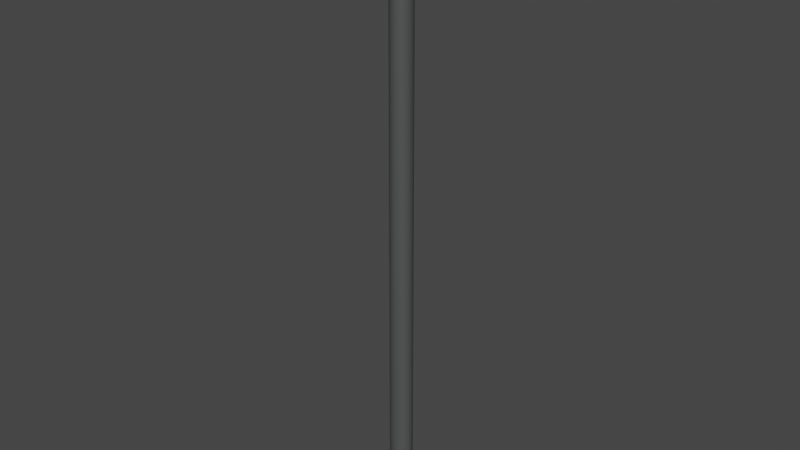 # Source: Arena.blend  (saved by Blender 3.2.14; exported with 4.5.12 LTS)
import bpy
from mathutils import Matrix  # noqa: F401  (used for matrix-valued properties, if any)

bpy.ops.wm.read_factory_settings(use_empty=True)
scene = bpy.context.scene
scene.name = 'Scene'

# ---- collections
col_collection = bpy.data.collections.new('Collection'); scene.collection.children.link(col_collection)

# ---- materials (node trees are filled in below, after node groups)
mat_material = bpy.data.materials.new('Material')
mat_material.alpha_threshold = 0.0
mat_material.use_transparent_shadow = False
mat_material.roughness = 0.5
mat_material.line_color = (0.0, 0.0, 0.0, 1.0)

# ---- material node trees
mat_material.use_nodes = True; mat_material.node_tree.nodes.clear()
_N = mat_material.node_tree.nodes; _L = mat_material.node_tree.links
n0 = _N.new('ShaderNodeOutputMaterial'); n0.name = 'Material Output'; n0.location = (300, 300)
n1 = _N.new('ShaderNodeBsdfPrincipled'); n1.name = 'Principled BSDF'; n1.location = (10, 300)
n1.distribution = 'GGX'
n1.subsurface_method = 'RANDOM_WALK_SKIN'
n1.inputs[0].default_value = (0.07398, 0.08001, 0.07547, 1.0)
n1.inputs[3].default_value = 1.45
n1.inputs[27].default_value = (0.0, 0.0, 0.0, 1.0)
n1.inputs[28].default_value = 1.0
_L.new(n1.outputs[0], n0.inputs[0])
n0.is_active_output = True

# ---- world
world_world = bpy.data.worlds.new('World'); scene.world = world_world
world_world.use_nodes = True; world_world.node_tree.nodes.clear()
_N = world_world.node_tree.nodes; _L = world_world.node_tree.links
n0 = _N.new('ShaderNodeOutputWorld'); n0.name = 'World Output'; n0.location = (300, 300)
n1 = _N.new('ShaderNodeBackground'); n1.name = 'Background'; n1.location = (10, 300)
n1.inputs[0].default_value = (0.05088, 0.05088, 0.05088, 1.0)
_L.new(n1.outputs[0], n0.inputs[0])
n0.is_active_output = True
world_world.color = (0.05088, 0.05088, 0.05088)
world_world.use_sun_shadow = False
world_world.sun_shadow_jitter_overblur = 0.0

# ---- meshes
me_cube = bpy.data.meshes.new('Cube')
me_cube.from_pydata([(38.84, 43.96, 4.862), (38.84, 43.96, -4.862), (44.63, -36.9, 4.862), (44.63, -36.9, -4.862), (-43.63, 36.9, 4.862), (-43.63, 36.9, -4.862), (-37.61, -44.0, 4.862), (-37.61, -44.0, -4.862), (-37.41, 44.12, -4.862), (37.41, -44.12, 4.862), (37.41, -44.12, -4.862), (-43.48, -35.82, -4.862), (-43.48, -35.82, 4.862), (44.25, 37.55, 4.862), (44.25, 37.55, -4.862), (-37.41, 44.12, 4.862), (1.499, 13.24, 4.862), (1.499, 40.15, 657.2), (4.048, 13.01, 4.862), (9.366, 39.4, 657.2), (6.499, 12.31, 4.862), (16.93, 37.17, 657.2), (8.758, 11.19, 4.862), (23.9, 33.56, 657.2), (10.74, 9.671, 4.862), (30.02, 28.7, 657.2), (12.36, 7.823, 4.862), (35.03, 22.77, 657.2), (13.57, 5.714, 4.862), (38.76, 16.01, 657.2), (14.31, 3.426, 4.862), (41.05, 8.675, 657.2), (14.57, 1.047, 4.862), (41.83, 1.047, 657.2), (14.31, -1.332, 4.862), (41.05, -6.581, 657.2), (13.57, -3.62, 4.862), (38.76, -13.92, 657.2), (12.36, -5.729, 4.862), (35.03, -20.68, 657.2), (10.74, -7.577, 4.862), (30.02, -26.6, 657.2), (8.758, -9.094, 4.862), (23.9, -31.47, 657.2), (6.499, -10.22, 4.862), (16.93, -35.08, 657.2), (4.048, -10.91, 4.862), (9.366, -37.3, 657.2), (1.499, -11.15, 4.862), (1.499, -38.06, 657.2), (-1.05, -10.91, 4.862), (-6.369, -37.3, 657.2), (-3.502, -10.22, 4.862), (-13.93, -35.08, 657.2), (-5.761, -9.094, 4.862), (-20.91, -31.47, 657.2), (-7.741, -7.577, 4.862), (-27.02, -26.6, 657.2), (-9.366, -5.729, 4.862), (-32.03, -20.68, 657.2), (-10.57, -3.62, 4.862), (-35.76, -13.92, 657.2), (-11.32, -1.332, 4.862), (-38.05, -6.581, 657.2), (-11.57, 1.047, 4.862), (-38.83, 1.047, 657.2), (-11.32, 3.426, 4.862), (-38.05, 8.675, 657.2), (-10.57, 5.714, 4.862), (-35.76, 16.01, 657.2), (-9.366, 7.823, 4.862), (-32.03, 22.77, 657.2), (-7.741, 9.671, 4.862), (-27.02, 28.7, 657.2), (-5.761, 11.19, 4.862), (-20.91, 33.56, 657.2), (-3.502, 12.31, 4.862), (-13.93, 37.17, 657.2), (-1.05, 13.01, 4.862), (-6.369, 39.4, 657.2), (-43.6, 24.81, 4.862), (-28.34, -22.79, 4.862), (-28.34, -23.64, 5.571), (-26.5, -22.94, 4.862), (-26.7, -23.78, 5.571), (-24.73, -23.4, 4.862), (-25.11, -24.18, 5.571), (-23.1, -24.14, 4.862), (-23.66, -24.84, 5.571), (-21.67, -25.13, 4.862), (-22.38, -25.73, 5.571), (-20.5, -26.34, 4.862), (-21.33, -26.81, 5.571), (-19.63, -27.73, 4.862), (-20.55, -28.05, 5.571), (-19.09, -29.23, 4.862), (-20.07, -29.39, 5.571), (-18.91, -30.79, 4.862), (-19.91, -30.79, 5.571), (-19.09, -32.35, 4.862), (-20.07, -32.18, 5.571), (-19.63, -33.85, 4.862), (-20.55, -33.52, 5.571), (-20.5, -35.23, 4.862), (-21.33, -34.76, 5.571), (-21.67, -36.44, 4.862), (-22.38, -35.84, 5.571), (-23.1, -37.43, 4.862), (-23.66, -36.73, 5.571), (-24.73, -38.17, 4.862), (-25.11, -37.39, 5.571), (-26.5, -38.63, 4.862), (-26.7, -37.79, 5.571), (-28.34, -38.78, 4.862), (-28.34, -37.93, 5.571), (-30.18, -38.63, 4.862), (-29.99, -37.79, 5.571), (-31.95, -38.17, 4.862), (-31.57, -37.39, 5.571), (-33.58, -37.43, 4.862), (-33.02, -36.73, 5.571), (-35.01, -36.44, 4.862), (-34.3, -35.84, 5.571), (-36.18, -35.23, 4.862), (-35.35, -34.76, 5.571), (-37.05, -33.85, 4.862), (-36.13, -33.52, 5.571), (-37.59, -32.35, 4.862), (-36.61, -32.18, 5.571), (-37.77, -30.79, 4.862), (-36.77, -30.79, 5.571), (-37.59, -29.23, 4.862), (-36.61, -29.39, 5.571), (-37.05, -27.73, 4.862), (-36.13, -28.05, 5.571), (-36.18, -26.34, 4.862), (-35.35, -26.81, 5.571), (-35.01, -25.13, 4.862), (-34.3, -25.73, 5.571), (-33.58, -24.14, 4.862), (-33.02, -24.84, 5.571), (-31.95, -23.4, 4.862), (-31.57, -24.18, 5.571), (-30.18, -22.94, 4.862), (-29.99, -23.78, 5.571), (31.4, -18.76, 4.862), (31.4, -19.73, 5.619), (33.06, -18.94, 4.862), (32.89, -19.89, 5.619), (34.67, -19.46, 4.862), (34.32, -20.36, 5.619), (36.15, -20.31, 4.862), (35.64, -21.12, 5.619), (37.44, -21.46, 4.862), (36.8, -22.15, 5.619), (38.51, -22.85, 4.862), (37.75, -23.4, 5.619), (39.3, -24.45, 4.862), (38.46, -24.82, 5.619), (39.78, -26.17, 4.862), (38.89, -26.36, 5.619), (39.95, -27.97, 4.862), (39.04, -27.97, 5.619), (39.78, -29.77, 4.862), (38.89, -29.58, 5.619), (39.3, -31.5, 4.862), (38.46, -31.12, 5.619), (38.51, -33.09, 4.862), (37.75, -32.55, 5.619), (37.44, -34.49, 4.862), (36.8, -33.8, 5.619), (36.15, -35.63, 4.862), (35.64, -34.82, 5.619), (34.67, -36.48, 4.862), (34.32, -35.58, 5.619), (33.06, -37.01, 4.862), (32.89, -36.05, 5.619), (31.4, -37.18, 4.862), (31.4, -36.21, 5.619), (29.73, -37.01, 4.862), (29.9, -36.05, 5.619), (28.12, -36.48, 4.862), (28.47, -35.58, 5.619), (26.65, -35.63, 4.862), (27.15, -34.82, 5.619), (25.35, -34.49, 4.862), (25.99, -33.8, 5.619), (24.29, -33.09, 4.862), (25.04, -32.55, 5.619), (23.5, -31.5, 4.862), (24.33, -31.12, 5.619), (23.01, -29.77, 4.862), (23.9, -29.58, 5.619), (22.85, -27.97, 4.862), (23.75, -27.97, 5.619), (23.01, -26.17, 4.862), (23.9, -26.36, 5.619), (23.5, -24.45, 4.862), (24.33, -24.82, 5.619), (24.29, -22.85, 4.862), (25.04, -23.4, 5.619), (25.35, -21.46, 4.862), (25.99, -22.15, 5.619), (26.65, -20.31, 4.862), (27.15, -21.12, 5.619), (28.12, -19.46, 4.862), (28.47, -20.36, 5.619), (29.73, -18.94, 4.862), (29.9, -19.89, 5.619), (30.16, 36.94, 4.862), (30.16, 35.38, 5.485), (31.61, 36.75, 4.862), (31.38, 35.22, 5.485), (33.0, 36.2, 4.862), (32.54, 34.75, 5.485), (34.27, 35.29, 4.862), (33.62, 33.99, 5.485), (35.4, 34.07, 4.862), (34.56, 32.96, 5.485), (36.32, 32.58, 4.862), (35.34, 31.71, 5.485), (37.0, 30.88, 4.862), (35.91, 30.29, 5.485), (37.42, 29.04, 4.862), (36.27, 28.74, 5.485), (37.56, 27.13, 4.862), (36.39, 27.13, 5.485), (37.42, 25.21, 4.862), (36.27, 25.52, 5.485), (37.0, 23.37, 4.862), (35.91, 23.97, 5.485), (36.32, 21.68, 4.862), (35.34, 22.54, 5.485), (35.4, 20.19, 4.862), (34.56, 21.29, 5.485), (34.27, 18.97, 4.862), (33.62, 20.27, 5.485), (33.0, 18.06, 4.862), (32.54, 19.5, 5.485), (31.61, 17.5, 4.862), (31.38, 19.04, 5.485), (30.16, 17.32, 4.862), (30.16, 18.88, 5.485), (28.72, 17.5, 4.862), (28.95, 19.04, 5.485), (27.33, 18.06, 4.862), (27.78, 19.5, 5.485), (26.05, 18.97, 4.862), (26.71, 20.27, 5.485), (24.93, 20.19, 4.862), (25.76, 21.29, 5.485), (24.01, 21.68, 4.862), (24.99, 22.54, 5.485), (23.33, 23.37, 4.862), (24.41, 23.97, 5.485), (22.91, 25.21, 4.862), (24.06, 25.52, 5.485), (22.76, 27.13, 4.862), (23.94, 27.13, 5.485), (22.91, 29.04, 4.862), (24.06, 28.74, 5.485), (23.33, 30.88, 4.862), (24.41, 30.29, 5.485), (24.01, 32.58, 4.862), (24.99, 31.71, 5.485), (24.93, 34.07, 4.862), (25.76, 32.96, 5.485), (26.05, 35.29, 4.862), (26.71, 33.99, 5.485), (27.33, 36.2, 4.862), (27.78, 34.75, 5.485), (28.72, 36.75, 4.862), (28.95, 35.22, 5.485), (-27.98, 37.82, 4.862), (-27.98, 36.41, 5.736), (-25.92, 37.64, 4.862), (-26.22, 36.25, 5.736), (-23.94, 37.1, 4.862), (-24.53, 35.79, 5.736), (-22.11, 36.21, 4.862), (-22.98, 35.03, 5.736), (-20.51, 35.02, 4.862), (-21.62, 34.02, 5.736), (-19.2, 33.57, 4.862), (-20.5, 32.79, 5.736), (-18.23, 31.92, 4.862), (-19.67, 31.38, 5.736), (-17.62, 30.12, 4.862), (-19.16, 29.85, 5.736), (-17.42, 28.26, 4.862), (-18.98, 28.26, 5.736), (-17.62, 26.39, 4.862), (-19.16, 26.67, 5.736), (-18.23, 24.6, 4.862), (-19.67, 25.14, 5.736), (-19.2, 22.94, 4.862), (-20.5, 23.73, 5.736), (-20.51, 21.49, 4.862), (-21.62, 22.49, 5.736), (-22.11, 20.3, 4.862), (-22.98, 21.48, 5.736), (-23.94, 19.42, 4.862), (-24.53, 20.73, 5.736), (-25.92, 18.88, 4.862), (-26.22, 20.26, 5.736), (-27.98, 18.69, 4.862), (-27.98, 20.11, 5.736), (-30.03, 18.88, 4.862), (-29.73, 20.26, 5.736), (-32.01, 19.42, 4.862), (-31.42, 20.73, 5.736), (-33.84, 20.3, 4.862), (-32.97, 21.48, 5.736), (-35.44, 21.49, 4.862), (-34.33, 22.49, 5.736), (-36.75, 22.94, 4.862), (-35.45, 23.73, 5.736), (-37.73, 24.6, 4.862), (-36.28, 25.14, 5.736), (-38.33, 26.39, 4.862), (-36.8, 26.67, 5.736), (-38.53, 28.26, 4.862), (-36.97, 28.26, 5.736), (-38.33, 30.12, 4.862), (-36.8, 29.85, 5.736), (-37.73, 31.92, 4.862), (-36.28, 31.38, 5.736), (-36.75, 33.57, 4.862), (-35.45, 32.79, 5.736), (-35.44, 35.02, 4.862), (-34.33, 34.02, 5.736), (-33.84, 36.21, 4.862), (-32.97, 35.03, 5.736), (-32.01, 37.1, 4.862), (-31.42, 35.79, 5.736), (-30.03, 37.64, 4.862), (-29.73, 36.25, 5.736), (-43.58, 17.65, 4.862), (-43.53, -25.58, 4.862), (-43.54, -19.19, 4.862), (25.8, 44.0, 4.862), (18.62, 44.03, 4.862), (-25.66, 44.13, 4.862), (-19.3, 44.1, 4.862), (44.56, -24.58, 4.862), (44.5, -17.48, 4.862), (44.31, 26.78, 4.862), (44.36, 20.31, 4.862), (-24.9, -44.04, 4.862), (-17.74, -44.06, 4.862), (-0.7593, 12.9, 648.8), (-2.931, 12.21, 648.8), (-4.932, 11.1, 648.8), (-6.686, 9.594, 648.8), (-8.125, 7.762, 648.8), (-9.195, 5.672, 648.8), (-9.853, 3.405, 648.8), (-10.08, 1.047, 648.8), (-9.853, -1.311, 648.8), (-9.195, -3.578, 648.8), (-8.125, -5.668, 648.8), (-6.686, -7.5, 648.8), (-4.932, -9.003, 648.8), (-2.931, -10.12, 648.8), (-0.7593, -10.81, 648.8), (1.499, -11.04, 648.8), (3.757, -10.81, 648.8), (5.928, -10.12, 648.8), (7.929, -9.003, 648.8), (9.683, -7.5, 648.8), (11.12, -5.668, 648.8), (12.19, -3.578, 648.8), (12.85, -1.311, 648.8), (13.07, 1.047, 648.8), (12.85, 3.405, 648.8), (12.19, 5.672, 648.8), (11.12, 7.762, 648.8), (9.683, 9.594, 648.8), (7.929, 11.1, 648.8), (5.928, 12.21, 648.8), (3.757, 12.9, 648.8), (1.499, 13.13, 648.8), (1.499, 40.15, 658.2), (9.366, 39.4, 658.2), (16.93, 37.17, 658.2), (23.9, 33.56, 658.2), (30.02, 28.7, 658.2), (35.03, 22.77, 658.2), (38.76, 16.01, 658.2), (41.05, 8.675, 658.2), (41.83, 1.047, 658.2), (41.05, -6.581, 658.2), (38.76, -13.92, 658.2), (35.03, -20.68, 658.2), (30.02, -26.6, 658.2), (23.9, -31.47, 658.2), (16.93, -35.08, 658.2), (9.366, -37.3, 658.2), (1.499, -38.06, 658.2), (-6.369, -37.3, 658.2), (-13.93, -35.08, 658.2), (-20.91, -31.47, 658.2), (-27.02, -26.6, 658.2), (-32.03, -20.68, 658.2), (-35.76, -13.92, 658.2), (-38.05, -6.581, 658.2), (-38.83, 1.047, 658.2), (-38.05, 8.675, 658.2), (-35.76, 16.01, 658.2), (-32.03, 22.77, 658.2), (-27.02, 28.7, 658.2), (-20.91, 33.56, 658.2), (-13.93, 37.17, 658.2), (-6.369, 39.4, 658.2), (1.499, 10.31, 659.0), (3.363, 10.14, 659.0), (5.156, 9.609, 659.0), (6.809, 8.752, 659.0), (8.257, 7.6, 659.0), (9.446, 6.196, 659.0), (10.33, 4.593, 659.0), (10.87, 2.855, 659.0), (11.06, 1.047, 659.0), (10.87, -0.7609, 659.0), (10.33, -2.499, 659.0), (9.446, -4.102, 659.0), (8.257, -5.506, 659.0), (6.809, -6.658, 659.0), (5.156, -7.515, 659.0), (3.363, -8.042, 659.0), (1.499, -8.22, 659.0), (-0.3658, -8.042, 659.0), (-2.159, -7.515, 659.0), (-3.811, -6.658, 659.0), (-5.259, -5.506, 659.0), (-6.448, -4.102, 659.0), (-7.331, -2.499, 659.0), (-7.875, -0.7609, 659.0), (-8.059, 1.047, 659.0), (-7.875, 2.855, 659.0), (-7.331, 4.593, 659.0), (-6.448, 6.196, 659.0), (-5.259, 7.6, 659.0), (-3.811, 8.752, 659.0), (-2.159, 9.609, 659.0), (-0.3658, 10.14, 659.0), (1.499, 4.877, 660.9), (2.269, 4.803, 660.9), (3.01, 4.585, 660.9), (3.693, 4.231, 660.9), (4.292, 3.755, 660.9), (4.783, 3.175, 660.9), (5.148, 2.513, 660.9), (5.373, 1.794, 660.9), (5.449, 1.047, 660.9), (5.373, 0.2998, 660.9), (5.148, -0.4187, 660.9), (4.783, -1.081, 660.9), (4.292, -1.661, 660.9), (3.693, -2.138, 660.9), (3.01, -2.491, 660.9), (2.269, -2.709, 660.9), (1.499, -2.783, 660.9), (0.7282, -2.709, 660.9), (-0.01284, -2.491, 660.9), (-0.6957, -2.138, 660.9), (-1.294, -1.661, 660.9), (-1.786, -1.081, 660.9), (-2.151, -0.4187, 660.9), (-2.375, 0.2998, 660.9), (-2.451, 1.047, 660.9), (-2.375, 1.794, 660.9), (-2.151, 2.513, 660.9), (-1.786, 3.175, 660.9), (-1.294, 3.755, 660.9), (-0.6957, 4.231, 660.9), (-0.01284, 4.585, 660.9), (0.7282, 4.803, 660.9), (-37.61, -44.0, 2.703), (44.63, -36.9, 2.703), (-43.63, 36.9, 2.703), (-37.41, 44.12, 2.703), (37.41, -44.12, 2.703), (-43.48, -35.82, 2.703), (44.25, 37.55, 2.703), (38.84, 43.96, 2.703), (44.56, -24.54, -4.862), (44.48, -17.46, -4.862), (44.4, 20.32, -4.862), (44.32, 26.79, -4.862), (44.32, 26.79, 2.703), (44.4, 20.32, 2.703), (44.48, -17.46, 2.703), (44.56, -24.54, 2.703), (20.3, -44.07, 4.862), (26.31, -44.1, 4.862), (-24.9, -44.02, -4.862), (-17.7, -44.05, -4.862), (20.3, -44.07, -4.862), (26.31, -44.1, -4.862), (26.31, -44.1, 2.703), (20.3, -44.07, 2.703), (-17.7, -44.05, 2.703), (-24.9, -44.02, 2.703), (-25.66, 44.09, -4.862), (-19.31, 44.06, -4.862), (18.64, 44.02, -4.862), (25.79, 43.99, -4.862), (-43.6, 24.84, -4.862), (-43.57, 17.64, -4.862), (-43.54, -19.16, -4.862), (-43.51, -25.56, -4.862), (-43.51, -25.56, 2.703), (-43.54, -19.16, 2.703), (-43.57, 17.64, 2.703), (-43.6, 24.84, 2.703), (-25.66, 44.09, 2.703), (-19.31, 44.06, 2.703), (18.64, 44.02, 2.703), (25.79, 43.99, 2.703)], [], [(503, 348, 6, 478), (515, 80, 4, 480), (480, 4, 15, 481), (493, 344, 2, 479), (479, 2, 9, 482), (478, 6, 12, 483), (485, 0, 13, 484), (9, 2, 344, 345, 347, 346, 13, 0, 340, 341, 343, 342, 15, 4, 80, 337, 339, 338, 12, 6, 348, 349, 494, 495), (11, 511, 510, 509, 508, 5, 8, 504, 505, 506, 507, 1, 14, 489, 488, 487, 486, 3, 10, 499, 498, 497, 496, 7), (516, 481, 15, 342), (381, 17, 19, 380), (380, 19, 21, 379), (379, 21, 23, 378), (378, 23, 25, 377), (377, 25, 27, 376), (376, 27, 29, 375), (375, 29, 31, 374), (374, 31, 33, 373), (373, 33, 35, 372), (372, 35, 37, 371), (371, 37, 39, 370), (370, 39, 41, 369), (369, 41, 43, 368), (368, 43, 45, 367), (367, 45, 47, 366), (366, 47, 49, 365), (365, 49, 51, 364), (364, 51, 53, 363), (363, 53, 55, 362), (362, 55, 57, 361), (361, 57, 59, 360), (360, 59, 61, 359), (359, 61, 63, 358), (358, 63, 65, 357), (357, 65, 67, 356), (356, 67, 69, 355), (355, 69, 71, 354), (354, 71, 73, 353), (353, 73, 75, 352), (352, 75, 77, 351), (25, 23, 385, 386), (351, 77, 79, 350), (350, 79, 17, 381), (16, 18, 20, 22, 24, 26, 28, 30, 32, 34, 36, 38, 40, 42, 44, 46, 48, 50, 52, 54, 56, 58, 60, 62, 64, 66, 68, 70, 72, 74, 76, 78), (235, 236, 238, 237), (221, 222, 224, 223), (81, 82, 84, 83), (185, 186, 188, 187), (163, 164, 166, 165), (83, 84, 86, 85), (183, 184, 186, 185), (301, 302, 304, 303), (85, 86, 88, 87), (287, 288, 290, 289), (87, 88, 90, 89), (215, 216, 218, 217), (161, 162, 164, 163), (89, 90, 92, 91), (181, 182, 184, 183), (243, 244, 246, 245), (91, 92, 94, 93), (303, 304, 306, 305), (93, 94, 96, 95), (289, 290, 292, 291), (159, 160, 162, 161), (95, 96, 98, 97), (179, 180, 182, 181), (97, 98, 100, 99), (237, 238, 240, 239), (223, 224, 226, 225), (99, 100, 102, 101), (157, 158, 160, 159), (101, 102, 104, 103), (177, 178, 180, 179), (103, 104, 106, 105), (105, 106, 108, 107), (217, 218, 220, 219), (155, 156, 158, 157), (107, 108, 110, 109), (175, 176, 178, 177), (245, 246, 248, 247), (109, 110, 112, 111), (307, 308, 310, 309), (111, 112, 114, 113), (153, 154, 156, 155), (113, 114, 116, 115), (173, 174, 176, 175), (279, 280, 282, 281), (115, 116, 118, 117), (239, 240, 242, 241), (225, 226, 228, 227), (117, 118, 120, 119), (309, 310, 312, 311), (151, 152, 154, 153), (119, 120, 122, 121), (171, 172, 174, 173), (121, 122, 124, 123), (281, 282, 284, 283), (123, 124, 126, 125), (219, 220, 222, 221), (149, 150, 152, 151), (125, 126, 128, 127), (169, 170, 172, 171), (247, 248, 250, 249), (127, 128, 130, 129), (129, 130, 132, 131), (147, 148, 150, 149), (131, 132, 134, 133), (167, 168, 170, 169), (133, 134, 136, 135), (241, 242, 244, 243), (135, 136, 138, 137), (145, 146, 148, 147), (137, 138, 140, 139), (165, 166, 168, 167), (299, 300, 302, 301), (139, 140, 142, 141), (84, 82, 144, 142, 140, 138, 136, 134, 132, 130, 128, 126, 124, 122, 120, 118, 116, 114, 112, 110, 108, 106, 104, 102, 100, 98, 96, 94, 92, 90, 88, 86), (285, 286, 288, 287), (141, 142, 144, 143), (143, 144, 82, 81), (81, 83, 85, 87, 89, 91, 93, 95, 97, 99, 101, 103, 105, 107, 109, 111, 113, 115, 117, 119, 121, 123, 125, 127, 129, 131, 133, 135, 137, 139, 141, 143), (187, 188, 190, 189), (213, 214, 216, 215), (283, 284, 286, 285), (189, 190, 192, 191), (311, 312, 314, 313), (233, 234, 236, 235), (191, 192, 194, 193), (193, 194, 196, 195), (211, 212, 214, 213), (195, 196, 198, 197), (231, 232, 234, 233), (197, 198, 200, 199), (305, 306, 308, 307), (199, 200, 202, 201), (209, 210, 212, 211), (201, 202, 204, 203), (229, 230, 232, 231), (203, 204, 206, 205), (165, 167, 169, 171, 173, 175, 177, 179, 181, 183, 185, 187, 189, 191, 193, 195, 197, 199, 201, 203, 205, 207, 145, 147, 149, 151, 153, 155, 157, 159, 161, 163), (205, 206, 208, 207), (227, 228, 230, 229), (249, 250, 252, 251), (207, 208, 146, 145), (188, 186, 184, 182, 180, 178, 176, 174, 172, 170, 168, 166, 164, 162, 160, 158, 156, 154, 152, 150, 148, 146, 208, 206, 204, 202, 200, 198, 196, 194, 192, 190), (251, 252, 254, 253), (277, 278, 280, 279), (253, 254, 256, 255), (297, 298, 300, 299), (255, 256, 258, 257), (257, 258, 260, 259), (275, 276, 278, 277), (259, 260, 262, 261), (295, 296, 298, 297), (261, 262, 264, 263), (263, 264, 266, 265), (273, 274, 276, 275), (265, 266, 268, 267), (293, 294, 296, 295), (267, 268, 270, 269), (237, 239, 241, 243, 245, 247, 249, 251, 253, 255, 257, 259, 261, 263, 265, 267, 269, 271, 209, 211, 213, 215, 217, 219, 221, 223, 225, 227, 229, 231, 233, 235), (269, 270, 272, 271), (291, 292, 294, 293), (313, 314, 316, 315), (271, 272, 210, 209), (246, 244, 242, 240, 238, 236, 234, 232, 230, 228, 226, 224, 222, 220, 218, 216, 214, 212, 210, 272, 270, 268, 266, 264, 262, 260, 258, 256, 254, 252, 250, 248), (315, 316, 318, 317), (317, 318, 320, 319), (319, 320, 322, 321), (321, 322, 324, 323), (323, 324, 326, 325), (325, 326, 328, 327), (327, 328, 330, 329), (329, 330, 332, 331), (331, 332, 334, 333), (309, 311, 313, 315, 317, 319, 321, 323, 325, 327, 329, 331, 333, 335, 273, 275, 277, 279, 281, 283, 285, 287, 289, 291, 293, 295, 297, 299, 301, 303, 305, 307), (333, 334, 336, 335), (335, 336, 274, 273), (286, 284, 282, 280, 278, 276, 274, 336, 334, 332, 330, 328, 326, 324, 322, 320, 318, 316, 314, 312, 310, 308, 306, 304, 302, 300, 298, 296, 294, 292, 290, 288), (38, 370, 369, 40), (36, 371, 370, 38), (32, 373, 372, 34), (34, 372, 371, 36), (26, 376, 375, 28), (28, 375, 374, 30), (18, 380, 379, 20), (20, 379, 378, 22), (48, 365, 364, 50), (50, 364, 363, 52), (44, 367, 366, 46), (46, 366, 365, 48), (40, 369, 368, 42), (42, 368, 367, 44), (52, 363, 362, 54), (54, 362, 361, 56), (56, 361, 360, 58), (58, 360, 359, 60), (16, 381, 380, 18), (22, 378, 377, 24), (24, 377, 376, 26), (30, 374, 373, 32), (60, 359, 358, 62), (62, 358, 357, 64), (64, 357, 356, 66), (72, 353, 352, 74), (70, 354, 353, 72), (74, 352, 351, 76), (68, 355, 354, 70), (66, 356, 355, 68), (78, 350, 381, 16), (76, 351, 350, 78), (398, 397, 429, 430), (43, 41, 394, 395), (61, 59, 403, 404), (79, 77, 412, 413), (35, 33, 390, 391), (53, 51, 399, 400), (71, 69, 408, 409), (27, 25, 386, 387), (45, 43, 395, 396), (63, 61, 404, 405), (19, 17, 382, 383), (17, 79, 413, 382), (37, 35, 391, 392), (55, 53, 400, 401), (73, 71, 409, 410), (29, 27, 387, 388), (47, 45, 396, 397), (65, 63, 405, 406), (21, 19, 383, 384), (39, 37, 392, 393), (57, 55, 401, 402), (75, 73, 410, 411), (31, 29, 388, 389), (49, 47, 397, 398), (67, 65, 406, 407), (23, 21, 384, 385), (41, 39, 393, 394), (59, 57, 402, 403), (77, 75, 411, 412), (33, 31, 389, 390), (51, 49, 398, 399), (69, 67, 407, 408), (432, 431, 463, 464), (385, 384, 416, 417), (412, 411, 443, 444), (399, 398, 430, 431), (386, 385, 417, 418), (413, 412, 444, 445), (400, 399, 431, 432), (387, 386, 418, 419), (382, 413, 445, 414), (401, 400, 432, 433), (388, 387, 419, 420), (402, 401, 433, 434), (389, 388, 420, 421), (403, 402, 434, 435), (390, 389, 421, 422), (404, 403, 435, 436), (391, 390, 422, 423), (405, 404, 436, 437), (392, 391, 423, 424), (406, 405, 437, 438), (393, 392, 424, 425), (407, 406, 438, 439), (394, 393, 425, 426), (408, 407, 439, 440), (395, 394, 426, 427), (409, 408, 440, 441), (396, 395, 427, 428), (383, 382, 414, 415), (410, 409, 441, 442), (397, 396, 428, 429), (384, 383, 415, 416), (411, 410, 442, 443), (447, 446, 477, 476, 475, 474, 473, 472, 471, 470, 469, 468, 467, 466, 465, 464, 463, 462, 461, 460, 459, 458, 457, 456, 455, 454, 453, 452, 451, 450, 449, 448), (419, 418, 450, 451), (414, 445, 477, 446), (433, 432, 464, 465), (420, 419, 451, 452), (434, 433, 465, 466), (421, 420, 452, 453), (435, 434, 466, 467), (422, 421, 453, 454), (436, 435, 467, 468), (423, 422, 454, 455), (437, 436, 468, 469), (424, 423, 455, 456), (438, 437, 469, 470), (425, 424, 456, 457), (439, 438, 470, 471), (426, 425, 457, 458), (440, 439, 471, 472), (427, 426, 458, 459), (441, 440, 472, 473), (428, 427, 459, 460), (415, 414, 446, 447), (442, 441, 473, 474), (429, 428, 460, 461), (416, 415, 447, 448), (443, 442, 474, 475), (430, 429, 461, 462), (417, 416, 448, 449), (444, 443, 475, 476), (431, 430, 462, 463), (418, 417, 449, 450), (445, 444, 476, 477), (504, 8, 481, 516), (1, 485, 484, 14), (7, 478, 483, 11), (3, 479, 482, 10), (486, 493, 479, 3), (5, 480, 481, 8), (508, 515, 480, 5), (496, 503, 478, 7), (14, 484, 490, 489), (489, 490, 491, 488), (488, 491, 492, 487), (487, 492, 493, 486), (484, 13, 346, 490), (490, 346, 347, 491), (491, 347, 345, 492), (492, 345, 344, 493), (10, 482, 500, 499), (499, 500, 501, 498), (498, 501, 502, 497), (497, 502, 503, 496), (482, 9, 495, 500), (500, 495, 494, 501), (501, 494, 349, 502), (502, 349, 348, 503), (11, 483, 512, 511), (511, 512, 513, 510), (510, 513, 514, 509), (509, 514, 515, 508), (483, 12, 338, 512), (512, 338, 339, 513), (513, 339, 337, 514), (514, 337, 80, 515), (1, 507, 519, 485), (507, 506, 518, 519), (506, 505, 517, 518), (505, 504, 516, 517), (485, 519, 340, 0), (519, 518, 341, 340), (518, 517, 343, 341), (517, 516, 342, 343)])
_uv = me_cube.uv_layers.new(name='UVMap')
_uv.uv.foreach_set('vector', [0.5875, 0.975, 0.625, 0.975, 0.625, 1.0, 0.5875, 1.0, 0.5875, 0.2287, 0.625, 0.2288, 0.625, 0.25, 0.5875, 0.25, 0.5875, 0.25, 0.625, 0.25, 0.625, 0.375, 0.5875, 0.375, 0.5875, 0.7287, 0.625, 0.7287, 0.625, 0.75, 0.5875, 0.75, 0.5875, 0.75, 0.625, 0.75, 0.625, 0.875, 0.5875, 0.875, 0.5875, 0.0, 0.625, 0.0, 0.625, 0.125, 0.5875, 0.125, 0.5875, 0.5, 0.625, 0.5, 0.625, 0.625, 0.5875, 0.625, 0.625, 0.875, 0.625, 0.75, 0.625, 0.7287, 0.625, 0.7012, 0.625, 0.6737, 0.625, 0.6463, 0.625, 0.625, 0.625, 0.5, 0.625, 0.4701, 0.625, 0.4451, 0.625, 0.4201, 0.625, 0.3951, 0.625, 0.375, 0.625, 0.25, 0.625, 0.2288, 0.625, 0.2013, 0.625, 0.1738, 0.625, 0.1463, 0.625, 0.125, 0.625, 0.0, 0.625, 0.175, 0.625, 0.35, 0.625, 0.525, 0.625, 0.7, 0.375, 0.125, 0.375, 0.1463, 0.375, 0.1737, 0.375, 0.2013, 0.375, 0.2288, 0.375, 0.25, 0.375, 0.375, 0.375, 0.3951, 0.375, 0.4201, 0.375, 0.4451, 0.375, 0.4701, 0.375, 0.5, 0.375, 0.625, 0.375, 0.6463, 0.375, 0.6738, 0.375, 0.7012, 0.375, 0.7287, 0.375, 0.75, 0.375, 0.875, 0.375, 0.9, 0.375, 0.925, 0.375, 0.95, 0.375, 0.975, 0.375, 1.0, 0.5875, 0.3951, 0.5875, 0.375, 0.625, 0.375, 0.625, 0.3951, 1.0, 0.75, 1.0, 1.0, 0.9688, 1.0, 0.9688, 0.75, 0.9688, 0.75, 0.9688, 1.0, 0.9375, 1.0, 0.9375, 0.75, 0.9375, 0.75, 0.9375, 1.0, 0.9062, 1.0, 0.9063, 0.75, 0.9063, 0.75, 0.9062, 1.0, 0.875, 1.0, 0.875, 0.75, 0.875, 0.75, 0.875, 1.0, 0.8438, 1.0, 0.8438, 0.75, 0.8438, 0.75, 0.8438, 1.0, 0.8125, 1.0, 0.8125, 0.75, 0.8125, 0.75, 0.8125, 1.0, 0.7812, 1.0, 0.7812, 0.75, 0.7812, 0.75, 0.7812, 1.0, 0.75, 1.0, 0.75, 0.75, 0.75, 0.75, 0.75, 1.0, 0.7188, 1.0, 0.7187, 0.75, 0.7187, 0.75, 0.7188, 1.0, 0.6875, 1.0, 0.6875, 0.75, 0.6875, 0.75, 0.6875, 1.0, 0.6562, 1.0, 0.6562, 0.75, 0.6562, 0.75, 0.6562, 1.0, 0.625, 1.0, 0.625, 0.75, 0.625, 0.75, 0.625, 1.0, 0.5938, 1.0, 0.5938, 0.75, 0.5938, 0.75, 0.5938, 1.0, 0.5625, 1.0, 0.5625, 0.75, 0.5625, 0.75, 0.5625, 1.0, 0.5312, 1.0, 0.5312, 0.75, 0.5312, 0.75, 0.5312, 1.0, 0.5, 1.0, 0.5, 0.75, 0.5, 0.75, 0.5, 1.0, 0.4688, 1.0, 0.4688, 0.75, 0.4688, 0.75, 0.4688, 1.0, 0.4375, 1.0, 0.4375, 0.75, 0.4375, 0.75, 0.4375, 1.0, 0.4062, 1.0, 0.4063, 0.75, 0.4063, 0.75, 0.4062, 1.0, 0.375, 1.0, 0.375, 0.75, 0.375, 0.75, 0.375, 1.0, 0.3438, 1.0, 0.3438, 0.75, 0.3438, 0.75, 0.3438, 1.0, 0.3125, 1.0, 0.3125, 0.75, 0.3125, 0.75, 0.3125, 1.0, 0.2812, 1.0, 0.2812, 0.75, 0.2812, 0.75, 0.2812, 1.0, 0.25, 1.0, 0.25, 0.75, 0.25, 0.75, 0.25, 1.0, 0.2188, 1.0, 0.2187, 0.75, 0.2187, 0.75, 0.2188, 1.0, 0.1875, 1.0, 0.1875, 0.75, 0.1875, 0.75, 0.1875, 1.0, 0.1562, 1.0, 0.1563, 0.75, 0.1563, 0.75, 0.1562, 1.0, 0.125, 1.0, 0.125, 0.75, 0.125, 0.75, 0.125, 1.0, 0.09375, 1.0, 0.09375, 0.75, 0.09375, 0.75, 0.09375, 1.0, 0.0625, 1.0, 0.0625, 0.75, 0.875, 1.0, 0.9062, 1.0, 0.9062, 1.0, 0.875, 1.0, 0.0625, 0.75, 0.0625, 1.0, 0.03125, 1.0, 0.03125, 0.75, 0.03125, 0.75, 0.03125, 1.0, 0.0, 1.0, 0.0, 0.75, 0.75, 0.49, 0.7968, 0.4854, 0.8418, 0.4717, 0.8833, 0.4496, 0.9197, 0.4197, 0.9496, 0.3833, 0.9717, 0.3418, 0.9854, 0.2968, 0.99, 0.25, 0.9854, 0.2032, 0.9717, 0.1582, 0.9496, 0.1167, 0.9197, 0.08029, 0.8833, 0.05045, 0.8418, 0.02827, 0.7968, 0.01461, 0.75, 0.01, 0.7032, 0.01461, 0.6582, 0.02827, 0.6167, 0.05045, 0.5803, 0.08029, 0.5504, 0.1167, 0.5283, 0.1582, 0.5146, 0.2032, 0.51, 0.25, 0.5146, 0.2968, 0.5283, 0.3418, 0.5504, 0.3833, 0.5803, 0.4197, 0.6167, 0.4496, 0.6582, 0.4717, 0.7032, 0.4854, 1.0, 0.5, 1.0, 1.0, 0.9688, 1.0, 0.9688, 0.5, 0.9688, 0.5, 0.9688, 1.0, 0.9375, 1.0, 0.9375, 0.5, 1.0, 0.5, 1.0, 1.0, 0.9688, 1.0, 0.9688, 0.5, 1.0, 0.5, 1.0, 1.0, 0.9688, 1.0, 0.9688, 0.5, 0.9688, 0.5, 0.9688, 1.0, 0.9375, 1.0, 0.9375, 0.5, 0.9688, 0.5, 0.9688, 1.0, 0.9375, 1.0, 0.9375, 0.5, 0.9375, 0.5, 0.9375, 1.0, 0.9062, 1.0, 0.9062, 0.5, 1.0, 0.5, 1.0, 1.0, 0.9688, 1.0, 0.9688, 0.5, 0.9375, 0.5, 0.9375, 1.0, 0.9062, 1.0, 0.9062, 0.5, 0.9688, 0.5, 0.9688, 1.0, 0.9375, 1.0, 0.9375, 0.5, 0.9062, 0.5, 0.9062, 1.0, 0.875, 1.0, 0.875, 0.5, 0.9375, 0.5, 0.9375, 1.0, 0.9062, 1.0, 0.9062, 0.5, 0.9062, 0.5, 0.9062, 1.0, 0.875, 1.0, 0.875, 0.5, 0.875, 0.5, 0.875, 1.0, 0.8438, 1.0, 0.8438, 0.5, 0.875, 0.5, 0.875, 1.0, 0.8438, 1.0, 0.8438, 0.5, 0.9062, 0.5, 0.9062, 1.0, 0.875, 1.0, 0.875, 0.5, 0.8438, 0.5, 0.8438, 1.0, 0.8125, 1.0, 0.8125, 0.5, 0.9375, 0.5, 0.9375, 1.0, 0.9062, 1.0, 0.9062, 0.5, 0.8125, 0.5, 0.8125, 1.0, 0.7812, 1.0, 0.7812, 0.5, 0.9062, 0.5, 0.9062, 1.0, 0.875, 1.0, 0.875, 0.5, 0.8438, 0.5, 0.8438, 1.0, 0.8125, 1.0, 0.8125, 0.5, 0.7812, 0.5, 0.7812, 1.0, 0.75, 1.0, 0.75, 0.5, 0.8125, 0.5, 0.8125, 1.0, 0.7812, 1.0, 0.7812, 0.5, 0.75, 0.5, 0.75, 1.0, 0.7188, 1.0, 0.7188, 0.5, 0.875, 0.5, 0.875, 1.0, 0.8438, 1.0, 0.8438, 0.5, 0.8438, 0.5, 0.8438, 1.0, 0.8125, 1.0, 0.8125, 0.5, 0.7188, 0.5, 0.7188, 1.0, 0.6875, 1.0, 0.6875, 0.5, 0.7812, 0.5, 0.7812, 1.0, 0.75, 1.0, 0.75, 0.5, 0.6875, 0.5, 0.6875, 1.0, 0.6562, 1.0, 0.6562, 0.5, 0.75, 0.5, 0.75, 1.0, 0.7188, 1.0, 0.7188, 0.5, 0.6562, 0.5, 0.6562, 1.0, 0.625, 1.0, 0.625, 0.5, 0.625, 0.5, 0.625, 1.0, 0.5938, 1.0, 0.5938, 0.5, 0.8125, 0.5, 0.8125, 1.0, 0.7812, 1.0, 0.7812, 0.5, 0.7188, 0.5, 0.7188, 1.0, 0.6875, 1.0, 0.6875, 0.5, 0.5938, 0.5, 0.5938, 1.0, 0.5625, 1.0, 0.5625, 0.5, 0.6875, 0.5, 0.6875, 1.0, 0.6562, 1.0, 0.6562, 0.5, 0.7812, 0.5, 0.7812, 1.0, 0.75, 1.0, 0.75, 0.5, 0.5625, 0.5, 0.5625, 1.0, 0.5312, 1.0, 0.5312, 0.5, 0.875, 0.5, 0.875, 1.0, 0.8438, 1.0, 0.8438, 0.5, 0.5312, 0.5, 0.5312, 1.0, 0.5, 1.0, 0.5, 0.5, 0.6562, 0.5, 0.6562, 1.0, 0.625, 1.0, 0.625, 0.5, 0.5, 0.5, 0.5, 1.0, 0.4688, 1.0, 0.4688, 0.5, 0.625, 0.5, 0.625, 1.0, 0.5938, 1.0, 0.5938, 0.5, 0.8438, 0.5, 0.8438, 1.0, 0.8125, 1.0, 0.8125, 0.5, 0.4688, 0.5, 0.4688, 1.0, 0.4375, 1.0, 0.4375, 0.5, 0.75, 0.5, 0.75, 1.0, 0.7188, 1.0, 0.7188, 0.5, 0.7188, 0.5, 0.7188, 1.0, 0.6875, 1.0, 0.6875, 0.5, 0.4375, 0.5, 0.4375, 1.0, 0.4062, 1.0, 0.4062, 0.5, 0.8125, 0.5, 0.8125, 1.0, 0.7812, 1.0, 0.7812, 0.5, 0.5938, 0.5, 0.5938, 1.0, 0.5625, 1.0, 0.5625, 0.5, 0.4062, 0.5, 0.4062, 1.0, 0.375, 1.0, 0.375, 0.5, 0.5625, 0.5, 0.5625, 1.0, 0.5312, 1.0, 0.5312, 0.5, 0.375, 0.5, 0.375, 1.0, 0.3438, 1.0, 0.3438, 0.5, 0.7812, 0.5, 0.7812, 1.0, 0.75, 1.0, 0.75, 0.5, 0.3438, 0.5, 0.3438, 1.0, 0.3125, 1.0, 0.3125, 0.5, 0.6875, 0.5, 0.6875, 1.0, 0.6562, 1.0, 0.6562, 0.5, 0.5312, 0.5, 0.5312, 1.0, 0.5, 1.0, 0.5, 0.5, 0.3125, 0.5, 0.3125, 1.0, 0.2812, 1.0, 0.2812, 0.5, 0.5, 0.5, 0.5, 1.0, 0.4688, 1.0, 0.4688, 0.5, 0.6562, 0.5, 0.6562, 1.0, 0.625, 1.0, 0.625, 0.5, 0.2812, 0.5, 0.2812, 1.0, 0.25, 1.0, 0.25, 0.5, 0.25, 0.5, 0.25, 1.0, 0.2188, 1.0, 0.2188, 0.5, 0.4688, 0.5, 0.4688, 1.0, 0.4375, 1.0, 0.4375, 0.5, 0.2188, 0.5, 0.2188, 1.0, 0.1875, 1.0, 0.1875, 0.5, 0.4375, 0.5, 0.4375, 1.0, 0.4062, 1.0, 0.4062, 0.5, 0.1875, 0.5, 0.1875, 1.0, 0.1562, 1.0, 0.1562, 0.5, 0.625, 0.5, 0.625, 1.0, 0.5938, 1.0, 0.5938, 0.5, 0.1562, 0.5, 0.1562, 1.0, 0.125, 1.0, 0.125, 0.5, 0.4062, 0.5, 0.4062, 1.0, 0.375, 1.0, 0.375, 0.5, 0.125, 0.5, 0.125, 1.0, 0.09375, 1.0, 0.09375, 0.5, 0.375, 0.5, 0.375, 1.0, 0.3438, 1.0, 0.3438, 0.5, 0.75, 0.5, 0.75, 1.0, 0.7188, 1.0, 0.7188, 0.5, 0.09375, 0.5, 0.09375, 1.0, 0.0625, 1.0, 0.0625, 0.5, 0.2968, 0.4854, 0.25, 0.49, 0.2032, 0.4854, 0.1582, 0.4717, 0.1167, 0.4496, 0.08029, 0.4197, 0.05045, 0.3833, 0.02827, 0.3418, 0.01461, 0.2968, 0.01, 0.25, 0.01461, 0.2032, 0.02827, 0.1582, 0.05045, 0.1167, 0.08029, 0.08029, 0.1167, 0.05045, 0.1582, 0.02827, 0.2032, 0.01461, 0.25, 0.01, 0.2968, 0.01461, 0.3418, 0.02827, 0.3833, 0.05045, 0.4197, 0.08029, 0.4496, 0.1167, 0.4717, 0.1582, 0.4854, 0.2032, 0.49, 0.25, 0.4854, 0.2968, 0.4717, 0.3418, 0.4496, 0.3833, 0.4197, 0.4197, 0.3833, 0.4496, 0.3418, 0.4717, 0.7188, 0.5, 0.7188, 1.0, 0.6875, 1.0, 0.6875, 0.5, 0.0625, 0.5, 0.0625, 1.0, 0.03125, 1.0, 0.03125, 0.5, 0.03125, 0.5, 0.03125, 1.0, 0.0, 1.0, 0.0, 0.5, 0.75, 0.49, 0.7968, 0.4854, 0.8418, 0.4717, 0.8833, 0.4496, 0.9197, 0.4197, 0.9496, 0.3833, 0.9717, 0.3418, 0.9854, 0.2968, 0.99, 0.25, 0.9854, 0.2032, 0.9717, 0.1582, 0.9496, 0.1167, 0.9197, 0.08029, 0.8833, 0.05045, 0.8418, 0.02827, 0.7968, 0.01461, 0.75, 0.01, 0.7032, 0.01461, 0.6582, 0.02827, 0.6167, 0.05045, 0.5803, 0.08029, 0.5504, 0.1167, 0.5283, 0.1582, 0.5146, 0.2032, 0.51, 0.25, 0.5146, 0.2968, 0.5283, 0.3418, 0.5504, 0.3833, 0.5803, 0.4197, 0.6167, 0.4496, 0.6582, 0.4717, 0.7032, 0.4854, 0.3438, 0.5, 0.3438, 1.0, 0.3125, 1.0, 0.3125, 0.5, 0.5938, 0.5, 0.5938, 1.0, 0.5625, 1.0, 0.5625, 0.5, 0.6875, 0.5, 0.6875, 1.0, 0.6562, 1.0, 0.6562, 0.5, 0.3125, 0.5, 0.3125, 1.0, 0.2812, 1.0, 0.2812, 0.5, 0.6562, 0.5, 0.6562, 1.0, 0.625, 1.0, 0.625, 0.5, 0.5625, 0.5, 0.5625, 1.0, 0.5312, 1.0, 0.5312, 0.5, 0.2812, 0.5, 0.2812, 1.0, 0.25, 1.0, 0.25, 0.5, 0.25, 0.5, 0.25, 1.0, 0.2188, 1.0, 0.2188, 0.5, 0.5312, 0.5, 0.5312, 1.0, 0.5, 1.0, 0.5, 0.5, 0.2188, 0.5, 0.2188, 1.0, 0.1875, 1.0, 0.1875, 0.5, 0.5, 0.5, 0.5, 1.0, 0.4688, 1.0, 0.4688, 0.5, 0.1875, 0.5, 0.1875, 1.0, 0.1562, 1.0, 0.1562, 0.5, 0.625, 0.5, 0.625, 1.0, 0.5938, 1.0, 0.5938, 0.5, 0.1562, 0.5, 0.1562, 1.0, 0.125, 1.0, 0.125, 0.5, 0.4688, 0.5, 0.4688, 1.0, 0.4375, 1.0, 0.4375, 0.5, 0.125, 0.5, 0.125, 1.0, 0.09375, 1.0, 0.09375, 0.5, 0.4375, 0.5, 0.4375, 1.0, 0.4062, 1.0, 0.4062, 0.5, 0.09375, 0.5, 0.09375, 1.0, 0.0625, 1.0, 0.0625, 0.5, 0.9717, 0.1582, 0.9496, 0.1167, 0.9197, 0.08029, 0.8833, 0.05045, 0.8418, 0.02827, 0.7968, 0.01461, 0.75, 0.01, 0.7032, 0.01461, 0.6582, 0.02827, 0.6167, 0.05045, 0.5803, 0.08029, 0.5504, 0.1167, 0.5283, 0.1582, 0.5146, 0.2032, 0.51, 0.25, 0.5146, 0.2968, 0.5283, 0.3418, 0.5504, 0.3833, 0.5803, 0.4197, 0.6167, 0.4496, 0.6582, 0.4717, 0.7032, 0.4854, 0.75, 0.49, 0.7968, 0.4854, 0.8418, 0.4717, 0.8833, 0.4496, 0.9197, 0.4197, 0.9496, 0.3833, 0.9717, 0.3418, 0.9854, 0.2968, 0.99, 0.25, 0.9854, 0.2032, 0.0625, 0.5, 0.0625, 1.0, 0.03125, 1.0, 0.03125, 0.5, 0.4062, 0.5, 0.4062, 1.0, 0.375, 1.0, 0.375, 0.5, 0.375, 0.5, 0.375, 1.0, 0.3438, 1.0, 0.3438, 0.5, 0.03125, 0.5, 0.03125, 1.0, 0.0, 1.0, 0.0, 0.5, 0.05045, 0.1167, 0.08029, 0.08029, 0.1167, 0.05045, 0.1582, 0.02827, 0.2032, 0.01461, 0.25, 0.01, 0.2968, 0.01461, 0.3418, 0.02827, 0.3833, 0.05045, 0.4197, 0.08029, 0.4496, 0.1167, 0.4717, 0.1582, 0.4854, 0.2032, 0.49, 0.25, 0.4854, 0.2968, 0.4717, 0.3418, 0.4496, 0.3833, 0.4197, 0.4197, 0.3833, 0.4496, 0.3418, 0.4717, 0.2968, 0.4854, 0.25, 0.49, 0.2032, 0.4854, 0.1582, 0.4717, 0.1167, 0.4496, 0.08029, 0.4197, 0.05045, 0.3833, 0.02827, 0.3418, 0.01461, 0.2968, 0.01, 0.25, 0.01461, 0.2032, 0.02827, 0.1582, 0.3438, 0.5, 0.3438, 1.0, 0.3125, 1.0, 0.3125, 0.5, 0.5938, 0.5, 0.5938, 1.0, 0.5625, 1.0, 0.5625, 0.5, 0.3125, 0.5, 0.3125, 1.0, 0.2812, 1.0, 0.2812, 0.5, 0.5625, 0.5, 0.5625, 1.0, 0.5312, 1.0, 0.5312, 0.5, 0.2812, 0.5, 0.2812, 1.0, 0.25, 1.0, 0.25, 0.5, 0.25, 0.5, 0.25, 1.0, 0.2188, 1.0, 0.2188, 0.5, 0.5312, 0.5, 0.5312, 1.0, 0.5, 1.0, 0.5, 0.5, 0.2188, 0.5, 0.2188, 1.0, 0.1875, 1.0, 0.1875, 0.5, 0.5, 0.5, 0.5, 1.0, 0.4688, 1.0, 0.4688, 0.5, 0.1875, 0.5, 0.1875, 1.0, 0.1562, 1.0, 0.1562, 0.5, 0.1562, 0.5, 0.1562, 1.0, 0.125, 1.0, 0.125, 0.5, 0.4688, 0.5, 0.4688, 1.0, 0.4375, 1.0, 0.4375, 0.5, 0.125, 0.5, 0.125, 1.0, 0.09375, 1.0, 0.09375, 0.5, 0.4375, 0.5, 0.4375, 1.0, 0.4062, 1.0, 0.4062, 0.5, 0.09375, 0.5, 0.09375, 1.0, 0.0625, 1.0, 0.0625, 0.5, 0.8418, 0.02827, 0.7968, 0.01461, 0.75, 0.01, 0.7032, 0.01461, 0.6582, 0.02827, 0.6167, 0.05045, 0.5803, 0.08029, 0.5504, 0.1167, 0.5283, 0.1582, 0.5146, 0.2032, 0.51, 0.25, 0.5146, 0.2968, 0.5283, 0.3418, 0.5504, 0.3833, 0.5803, 0.4197, 0.6167, 0.4496, 0.6582, 0.4717, 0.7032, 0.4854, 0.75, 0.49, 0.7968, 0.4854, 0.8418, 0.4717, 0.8833, 0.4496, 0.9197, 0.4197, 0.9496, 0.3833, 0.9717, 0.3418, 0.9854, 0.2968, 0.99, 0.25, 0.9854, 0.2032, 0.9717, 0.1582, 0.9496, 0.1167, 0.9197, 0.08029, 0.8833, 0.05045, 0.0625, 0.5, 0.0625, 1.0, 0.03125, 1.0, 0.03125, 0.5, 0.4062, 0.5, 0.4062, 1.0, 0.375, 1.0, 0.375, 0.5, 0.375, 0.5, 0.375, 1.0, 0.3438, 1.0, 0.3438, 0.5, 0.03125, 0.5, 0.03125, 1.0, 0.0, 1.0, 0.0, 0.5, 0.1582, 0.02827, 0.2032, 0.01461, 0.25, 0.01, 0.2968, 0.01461, 0.3418, 0.02827, 0.3833, 0.05045, 0.4197, 0.08029, 0.4496, 0.1167, 0.4717, 0.1582, 0.4854, 0.2032, 0.49, 0.25, 0.4854, 0.2968, 0.4717, 0.3418, 0.4496, 0.3833, 0.4197, 0.4197, 0.3833, 0.4496, 0.3418, 0.4717, 0.2968, 0.4854, 0.25, 0.49, 0.2032, 0.4854, 0.1582, 0.4717, 0.1167, 0.4496, 0.08029, 0.4197, 0.05045, 0.3833, 0.02827, 0.3418, 0.01461, 0.2968, 0.01, 0.25, 0.01461, 0.2032, 0.02827, 0.1582, 0.05045, 0.1167, 0.08029, 0.08029, 0.1167, 0.05045, 0.3438, 0.5, 0.3438, 1.0, 0.3125, 1.0, 0.3125, 0.5, 0.3125, 0.5, 0.3125, 1.0, 0.2812, 1.0, 0.2812, 0.5, 0.2812, 0.5, 0.2812, 1.0, 0.25, 1.0, 0.25, 0.5, 0.25, 0.5, 0.25, 1.0, 0.2188, 1.0, 0.2188, 0.5, 0.2188, 0.5, 0.2188, 1.0, 0.1875, 1.0, 0.1875, 0.5, 0.1875, 0.5, 0.1875, 1.0, 0.1562, 1.0, 0.1562, 0.5, 0.1562, 0.5, 0.1562, 1.0, 0.125, 1.0, 0.125, 0.5, 0.125, 0.5, 0.125, 1.0, 0.09375, 1.0, 0.09375, 0.5, 0.09375, 0.5, 0.09375, 1.0, 0.0625, 1.0, 0.0625, 0.5, 0.6582, 0.02827, 0.6167, 0.05045, 0.5803, 0.08029, 0.5504, 0.1167, 0.5283, 0.1582, 0.5146, 0.2032, 0.51, 0.25, 0.5146, 0.2968, 0.5283, 0.3418, 0.5504, 0.3833, 0.5803, 0.4197, 0.6167, 0.4496, 0.6582, 0.4717, 0.7032, 0.4854, 0.75, 0.49, 0.7968, 0.4854, 0.8418, 0.4717, 0.8833, 0.4496, 0.9197, 0.4197, 0.9496, 0.3833, 0.9717, 0.3418, 0.9854, 0.2968, 0.99, 0.25, 0.9854, 0.2032, 0.9717, 0.1582, 0.9496, 0.1167, 0.9197, 0.08029, 0.8833, 0.05045, 0.8418, 0.02827, 0.7968, 0.01461, 0.75, 0.01, 0.7032, 0.01461, 0.0625, 0.5, 0.0625, 1.0, 0.03125, 1.0, 0.03125, 0.5, 0.03125, 0.5, 0.03125, 1.0, 0.0, 1.0, 0.0, 0.5, 0.4717, 0.3418, 0.4496, 0.3833, 0.4197, 0.4197, 0.3833, 0.4496, 0.3418, 0.4717, 0.2968, 0.4854, 0.25, 0.49, 0.2032, 0.4854, 0.1582, 0.4717, 0.1167, 0.4496, 0.08029, 0.4197, 0.05045, 0.3833, 0.02827, 0.3418, 0.01461, 0.2968, 0.01, 0.25, 0.01461, 0.2032, 0.02827, 0.1582, 0.05045, 0.1167, 0.08029, 0.08029, 0.1167, 0.05045, 0.1582, 0.02827, 0.2032, 0.01461, 0.25, 0.01, 0.2968, 0.01461, 0.3418, 0.02827, 0.3833, 0.05045, 0.4197, 0.08029, 0.4496, 0.1167, 0.4717, 0.1582, 0.4854, 0.2032, 0.49, 0.25, 0.4854, 0.2968, 0.6562, 0.5, 0.6562, 0.75, 0.625, 0.75, 0.625, 0.5, 0.6875, 0.5, 0.6875, 0.75, 0.6562, 0.75, 0.6562, 0.5, 0.75, 0.5, 0.75, 0.75, 0.7187, 0.75, 0.7188, 0.5, 0.7188, 0.5, 0.7187, 0.75, 0.6875, 0.75, 0.6875, 0.5, 0.8438, 0.5, 0.8438, 0.75, 0.8125, 0.75, 0.8125, 0.5, 0.8125, 0.5, 0.8125, 0.75, 0.7812, 0.75, 0.7812, 0.5, 0.9688, 0.5, 0.9688, 0.75, 0.9375, 0.75, 0.9375, 0.5, 0.9375, 0.5, 0.9375, 0.75, 0.9063, 0.75, 0.9062, 0.5, 0.5, 0.5, 0.5, 0.75, 0.4688, 0.75, 0.4688, 0.5, 0.4688, 0.5, 0.4688, 0.75, 0.4375, 0.75, 0.4375, 0.5, 0.5625, 0.5, 0.5625, 0.75, 0.5312, 0.75, 0.5312, 0.5, 0.5312, 0.5, 0.5312, 0.75, 0.5, 0.75, 0.5, 0.5, 0.625, 0.5, 0.625, 0.75, 0.5938, 0.75, 0.5938, 0.5, 0.5938, 0.5, 0.5938, 0.75, 0.5625, 0.75, 0.5625, 0.5, 0.4375, 0.5, 0.4375, 0.75, 0.4063, 0.75, 0.4062, 0.5, 0.4062, 0.5, 0.4063, 0.75, 0.375, 0.75, 0.375, 0.5, 0.375, 0.5, 0.375, 0.75, 0.3438, 0.75, 0.3438, 0.5, 0.3438, 0.5, 0.3438, 0.75, 0.3125, 0.75, 0.3125, 0.5, 1.0, 0.5, 1.0, 0.75, 0.9688, 0.75, 0.9688, 0.5, 0.9062, 0.5, 0.9063, 0.75, 0.875, 0.75, 0.875, 0.5, 0.875, 0.5, 0.875, 0.75, 0.8438, 0.75, 0.8438, 0.5, 0.7812, 0.5, 0.7812, 0.75, 0.75, 0.75, 0.75, 0.5, 0.3125, 0.5, 0.3125, 0.75, 0.2812, 0.75, 0.2812, 0.5, 0.2812, 0.5, 0.2812, 0.75, 0.25, 0.75, 0.25, 0.5, 0.25, 0.5, 0.25, 0.75, 0.2187, 0.75, 0.2188, 0.5, 0.125, 0.5, 0.125, 0.75, 0.09375, 0.75, 0.09375, 0.5, 0.1562, 0.5, 0.1563, 0.75, 0.125, 0.75, 0.125, 0.5, 0.09375, 0.5, 0.09375, 0.75, 0.0625, 0.75, 0.0625, 0.5, 0.1875, 0.5, 0.1875, 0.75, 0.1563, 0.75, 0.1562, 0.5, 0.2188, 0.5, 0.2187, 0.75, 0.1875, 0.75, 0.1875, 0.5, 0.03125, 0.5, 0.03125, 0.75, 0.0, 0.75, 0.0, 0.5, 0.0625, 0.5, 0.0625, 0.75, 0.03125, 0.75, 0.03125, 0.5, 0.5, 1.0, 0.5312, 1.0, 0.5312, 1.0, 0.5, 1.0, 0.5938, 1.0, 0.625, 1.0, 0.625, 1.0, 0.5938, 1.0, 0.3125, 1.0, 0.3438, 1.0, 0.3438, 1.0, 0.3125, 1.0, 0.03125, 1.0, 0.0625, 1.0, 0.0625, 1.0, 0.03125, 1.0, 0.7188, 1.0, 0.75, 1.0, 0.75, 1.0, 0.7188, 1.0, 0.4375, 1.0, 0.4688, 1.0, 0.4688, 1.0, 0.4375, 1.0, 0.1562, 1.0, 0.1875, 1.0, 0.1875, 1.0, 0.1562, 1.0, 0.8438, 1.0, 0.875, 1.0, 0.875, 1.0, 0.8438, 1.0, 0.5625, 1.0, 0.5938, 1.0, 0.5938, 1.0, 0.5625, 1.0, 0.2812, 1.0, 0.3125, 1.0, 0.3125, 1.0, 0.2812, 1.0, 0.9688, 1.0, 1.0, 1.0, 1.0, 1.0, 0.9688, 1.0, 0.0, 1.0, 0.03125, 1.0, 0.03125, 1.0, 0.0, 1.0, 0.6875, 1.0, 0.7188, 1.0, 0.7188, 1.0, 0.6875, 1.0, 0.4062, 1.0, 0.4375, 1.0, 0.4375, 1.0, 0.4062, 1.0, 0.125, 1.0, 0.1562, 1.0, 0.1562, 1.0, 0.125, 1.0, 0.8125, 1.0, 0.8438, 1.0, 0.8438, 1.0, 0.8125, 1.0, 0.5312, 1.0, 0.5625, 1.0, 0.5625, 1.0, 0.5312, 1.0, 0.25, 1.0, 0.2812, 1.0, 0.2812, 1.0, 0.25, 1.0, 0.9375, 1.0, 0.9688, 1.0, 0.9688, 1.0, 0.9375, 1.0, 0.6562, 1.0, 0.6875, 1.0, 0.6875, 1.0, 0.6562, 1.0, 0.375, 1.0, 0.4062, 1.0, 0.4062, 1.0, 0.375, 1.0, 0.09375, 1.0, 0.125, 1.0, 0.125, 1.0, 0.09375, 1.0, 0.7812, 1.0, 0.8125, 1.0, 0.8125, 1.0, 0.7812, 1.0, 0.5, 1.0, 0.5312, 1.0, 0.5312, 1.0, 0.5, 1.0, 0.2188, 1.0, 0.25, 1.0, 0.25, 1.0, 0.2188, 1.0, 0.9062, 1.0, 0.9375, 1.0, 0.9375, 1.0, 0.9062, 1.0, 0.625, 1.0, 0.6562, 1.0, 0.6562, 1.0, 0.625, 1.0, 0.3438, 1.0, 0.375, 1.0, 0.375, 1.0, 0.3438, 1.0, 0.0625, 1.0, 0.09375, 1.0, 0.09375, 1.0, 0.0625, 1.0, 0.75, 1.0, 0.7812, 1.0, 0.7812, 1.0, 0.75, 1.0, 0.4688, 1.0, 0.5, 1.0, 0.5, 1.0, 0.4688, 1.0, 0.1875, 1.0, 0.2188, 1.0, 0.2188, 1.0, 0.1875, 1.0, 0.4375, 1.0, 0.4688, 1.0, 0.4688, 1.0, 0.4375, 1.0, 0.9062, 1.0, 0.9375, 1.0, 0.9375, 1.0, 0.9062, 1.0, 0.0625, 1.0, 0.09375, 1.0, 0.09375, 1.0, 0.0625, 1.0, 0.4688, 1.0, 0.5, 1.0, 0.5, 1.0, 0.4688, 1.0, 0.875, 1.0, 0.9062, 1.0, 0.9062, 1.0, 0.875, 1.0, 0.03125, 1.0, 0.0625, 1.0, 0.0625, 1.0, 0.03125, 1.0, 0.4375, 1.0, 0.4688, 1.0, 0.4688, 1.0, 0.4375, 1.0, 0.8438, 1.0, 0.875, 1.0, 0.875, 1.0, 0.8438, 1.0, 0.0, 1.0, 0.03125, 1.0, 0.03125, 1.0, 0.0, 1.0, 0.4062, 1.0, 0.4375, 1.0, 0.4375, 1.0, 0.4062, 1.0, 0.8125, 1.0, 0.8438, 1.0, 0.8438, 1.0, 0.8125, 1.0, 0.375, 1.0, 0.4062, 1.0, 0.4062, 1.0, 0.375, 1.0, 0.7812, 1.0, 0.8125, 1.0, 0.8125, 1.0, 0.7812, 1.0, 0.3438, 1.0, 0.375, 1.0, 0.375, 1.0, 0.3438, 1.0, 0.75, 1.0, 0.7812, 1.0, 0.7812, 1.0, 0.75, 1.0, 0.3125, 1.0, 0.3438, 1.0, 0.3438, 1.0, 0.3125, 1.0, 0.7188, 1.0, 0.75, 1.0, 0.75, 1.0, 0.7188, 1.0, 0.2812, 1.0, 0.3125, 1.0, 0.3125, 1.0, 0.2812, 1.0, 0.6875, 1.0, 0.7188, 1.0, 0.7188, 1.0, 0.6875, 1.0, 0.25, 1.0, 0.2812, 1.0, 0.2812, 1.0, 0.25, 1.0, 0.6562, 1.0, 0.6875, 1.0, 0.6875, 1.0, 0.6562, 1.0, 0.2188, 1.0, 0.25, 1.0, 0.25, 1.0, 0.2188, 1.0, 0.625, 1.0, 0.6562, 1.0, 0.6562, 1.0, 0.625, 1.0, 0.1875, 1.0, 0.2188, 1.0, 0.2188, 1.0, 0.1875, 1.0, 0.5938, 1.0, 0.625, 1.0, 0.625, 1.0, 0.5938, 1.0, 0.1562, 1.0, 0.1875, 1.0, 0.1875, 1.0, 0.1562, 1.0, 0.5625, 1.0, 0.5938, 1.0, 0.5938, 1.0, 0.5625, 1.0, 0.9688, 1.0, 1.0, 1.0, 1.0, 1.0, 0.9688, 1.0, 0.125, 1.0, 0.1562, 1.0, 0.1562, 1.0, 0.125, 1.0, 0.5312, 1.0, 0.5625, 1.0, 0.5625, 1.0, 0.5312, 1.0, 0.9375, 1.0, 0.9688, 1.0, 0.9688, 1.0, 0.9375, 1.0, 0.09375, 1.0, 0.125, 1.0, 0.125, 1.0, 0.09375, 1.0, 0.2968, 0.4854, 0.25, 0.49, 0.2032, 0.4854, 0.1582, 0.4717, 0.1167, 0.4496, 0.08029, 0.4197, 0.05045, 0.3833, 0.02827, 0.3418, 0.01461, 0.2968, 0.01, 0.25, 0.01461, 0.2032, 0.02827, 0.1582, 0.05045, 0.1167, 0.08029, 0.08029, 0.1167, 0.05045, 0.1582, 0.02827, 0.2032, 0.01461, 0.25, 0.01, 0.2968, 0.01461, 0.3418, 0.02827, 0.3833, 0.05045, 0.4197, 0.08029, 0.4496, 0.1167, 0.4717, 0.1582, 0.4854, 0.2032, 0.49, 0.25, 0.4854, 0.2968, 0.4717, 0.3418, 0.4496, 0.3833, 0.4197, 0.4197, 0.3833, 0.4496, 0.3418, 0.4717, 0.8438, 1.0, 0.875, 1.0, 0.875, 1.0, 0.8438, 1.0, 0.0, 1.0, 0.03125, 1.0, 0.03125, 1.0, 0.0, 1.0, 0.4062, 1.0, 0.4375, 1.0, 0.4375, 1.0, 0.4062, 1.0, 0.8125, 1.0, 0.8438, 1.0, 0.8438, 1.0, 0.8125, 1.0, 0.375, 1.0, 0.4062, 1.0, 0.4062, 1.0, 0.375, 1.0, 0.7812, 1.0, 0.8125, 1.0, 0.8125, 1.0, 0.7812, 1.0, 0.3438, 1.0, 0.375, 1.0, 0.375, 1.0, 0.3438, 1.0, 0.75, 1.0, 0.7812, 1.0, 0.7812, 1.0, 0.75, 1.0, 0.3125, 1.0, 0.3438, 1.0, 0.3438, 1.0, 0.3125, 1.0, 0.7188, 1.0, 0.75, 1.0, 0.75, 1.0, 0.7188, 1.0, 0.2812, 1.0, 0.3125, 1.0, 0.3125, 1.0, 0.2812, 1.0, 0.6875, 1.0, 0.7188, 1.0, 0.7188, 1.0, 0.6875, 1.0, 0.25, 1.0, 0.2812, 1.0, 0.2812, 1.0, 0.25, 1.0, 0.6562, 1.0, 0.6875, 1.0, 0.6875, 1.0, 0.6562, 1.0, 0.2188, 1.0, 0.25, 1.0, 0.25, 1.0, 0.2188, 1.0, 0.625, 1.0, 0.6562, 1.0, 0.6562, 1.0, 0.625, 1.0, 0.1875, 1.0, 0.2188, 1.0, 0.2188, 1.0, 0.1875, 1.0, 0.5938, 1.0, 0.625, 1.0, 0.625, 1.0, 0.5938, 1.0, 0.1562, 1.0, 0.1875, 1.0, 0.1875, 1.0, 0.1562, 1.0, 0.5625, 1.0, 0.5938, 1.0, 0.5938, 1.0, 0.5625, 1.0, 0.9688, 1.0, 1.0, 1.0, 1.0, 1.0, 0.9688, 1.0, 0.125, 1.0, 0.1562, 1.0, 0.1562, 1.0, 0.125, 1.0, 0.5312, 1.0, 0.5625, 1.0, 0.5625, 1.0, 0.5312, 1.0, 0.9375, 1.0, 0.9688, 1.0, 0.9688, 1.0, 0.9375, 1.0, 0.09375, 1.0, 0.125, 1.0, 0.125, 1.0, 0.09375, 1.0, 0.5, 1.0, 0.5312, 1.0, 0.5312, 1.0, 0.5, 1.0, 0.9062, 1.0, 0.9375, 1.0, 0.9375, 1.0, 0.9062, 1.0, 0.0625, 1.0, 0.09375, 1.0, 0.09375, 1.0, 0.0625, 1.0, 0.4688, 1.0, 0.5, 1.0, 0.5, 1.0, 0.4688, 1.0, 0.875, 1.0, 0.9062, 1.0, 0.9062, 1.0, 0.875, 1.0, 0.03125, 1.0, 0.0625, 1.0, 0.0625, 1.0, 0.03125, 1.0, 0.375, 0.3951, 0.375, 0.375, 0.5875, 0.375, 0.5875, 0.3951, 0.375, 0.5, 0.5875, 0.5, 0.5875, 0.625, 0.375, 0.625, 0.375, 0.0, 0.5875, 0.0, 0.5875, 0.125, 0.375, 0.125, 0.375, 0.75, 0.5875, 0.75, 0.5875, 0.875, 0.375, 0.875, 0.375, 0.7287, 0.5875, 0.7287, 0.5875, 0.75, 0.375, 0.75, 0.375, 0.25, 0.5875, 0.25, 0.5875, 0.375, 0.375, 0.375, 0.375, 0.2288, 0.5875, 0.2287, 0.5875, 0.25, 0.375, 0.25, 0.375, 0.975, 0.5875, 0.975, 0.5875, 1.0, 0.375, 1.0, 0.375, 0.625, 0.5875, 0.625, 0.5875, 0.6463, 0.375, 0.6463, 0.375, 0.6463, 0.5875, 0.6463, 0.5875, 0.6737, 0.375, 0.6738, 0.375, 0.6738, 0.5875, 0.6737, 0.5875, 0.7012, 0.375, 0.7012, 0.375, 0.7012, 0.5875, 0.7012, 0.5875, 0.7287, 0.375, 0.7287, 0.5875, 0.625, 0.625, 0.625, 0.625, 0.6463, 0.5875, 0.6463, 0.5875, 0.6463, 0.625, 0.6463, 0.625, 0.6737, 0.5875, 0.6737, 0.5875, 0.6737, 0.625, 0.6737, 0.625, 0.7012, 0.5875, 0.7012, 0.5875, 0.7012, 0.625, 0.7012, 0.625, 0.7287, 0.5875, 0.7287, 0.375, 0.875, 0.5875, 0.875, 0.5875, 0.9, 0.375, 0.9, 0.375, 0.9, 0.5875, 0.9, 0.5875, 0.925, 0.375, 0.925, 0.375, 0.925, 0.5875, 0.925, 0.5875, 0.95, 0.375, 0.95, 0.375, 0.95, 0.5875, 0.95, 0.5875, 0.975, 0.375, 0.975, 0.5875, 0.875, 0.625, 0.875, 0.625, 0.9, 0.5875, 0.9, 0.5875, 0.9, 0.625, 0.9, 0.625, 0.925, 0.5875, 0.925, 0.5875, 0.925, 0.625, 0.925, 0.625, 0.95, 0.5875, 0.95, 0.5875, 0.95, 0.625, 0.95, 0.625, 0.975, 0.5875, 0.975, 0.375, 0.125, 0.5875, 0.125, 0.5875, 0.1463, 0.375, 0.1463, 0.375, 0.1463, 0.5875, 0.1463, 0.5875, 0.1738, 0.375, 0.1737, 0.375, 0.1737, 0.5875, 0.1738, 0.5875, 0.2012, 0.375, 0.2013, 0.375, 0.2013, 0.5875, 0.2012, 0.5875, 0.2287, 0.375, 0.2288, 0.5875, 0.125, 0.625, 0.125, 0.625, 0.1463, 0.5875, 0.1463, 0.5875, 0.1463, 0.625, 0.1463, 0.625, 0.1738, 0.5875, 0.1738, 0.5875, 0.1738, 0.625, 0.1738, 0.625, 0.2013, 0.5875, 0.2012, 0.5875, 0.2012, 0.625, 0.2013, 0.625, 0.2288, 0.5875, 0.2287, 0.375, 0.5, 0.375, 0.4701, 0.5875, 0.4701, 0.5875, 0.5, 0.375, 0.4701, 0.375, 0.4451, 0.5875, 0.4451, 0.5875, 0.4701, 0.375, 0.4451, 0.375, 0.4201, 0.5875, 0.4201, 0.5875, 0.4451, 0.375, 0.4201, 0.375, 0.3951, 0.5875, 0.3951, 0.5875, 0.4201, 0.5875, 0.5, 0.5875, 0.4701, 0.625, 0.4701, 0.625, 0.5, 0.5875, 0.4701, 0.5875, 0.4451, 0.625, 0.4451, 0.625, 0.4701, 0.5875, 0.4451, 0.5875, 0.4201, 0.625, 0.4201, 0.625, 0.4451, 0.5875, 0.4201, 0.5875, 0.3951, 0.625, 0.3951, 0.625, 0.4201])
me_cube.materials.append(mat_material)
me_cube.use_mirror_vertex_groups = False
me_cube.update()

# ---- objects
ob_cube = bpy.data.objects.new('Cube', me_cube)

# ---- transforms, parenting, visibility, modifiers, constraints
ob_cube.location = (0.0, 0.0, 0.0)
ob_cube.lock_rotations_4d = False
ob_cube.empty_display_type = 'ARROWS'
ob_cube.lineart.crease_threshold = 0.0

# ---- collection membership
col_collection.objects.link(ob_cube)

# ---- scene / render settings (as saved in the file)
scene.frame_start = 1; scene.frame_end = 250; scene.frame_set(0)
scene.render.engine = 'BLENDER_EEVEE_NEXT'
scene.cycles.sampling_pattern = 'TABULATED_SOBOL'
scene.cycles.use_light_tree = False
scene.view_settings.view_transform = 'Filmic'
bpy.context.view_layer.update()

# ---- added for rendering (the .blend has no active camera and no usable light): camera, sun
cam_auto = bpy.data.cameras.new('AutoCamera')
cam_auto.lens = 50.0
cam_auto.sensor_width = 36.0
cam_auto.clip_end = 10999.0
ob_auto_camera = bpy.data.objects.new('AutoCamera', cam_auto)
scene.collection.objects.link(ob_auto_camera)
ob_auto_camera.location = (627.228, -752.069, 829.411)
ob_auto_camera.rotation_euler = (1.09748, -7.21219e-08, 0.694738)
scene.camera = ob_auto_camera
light_auto_sun = bpy.data.lights.new('AutoSun', 'SUN')
light_auto_sun.energy = 3.0
light_auto_sun.angle = 0.0523599
ob_auto_sun = bpy.data.objects.new('AutoSun', light_auto_sun)
scene.collection.objects.link(ob_auto_sun)
ob_auto_sun.rotation_euler = (0.872665, 0.174533, 0.523599)
bpy.context.view_layer.update()
